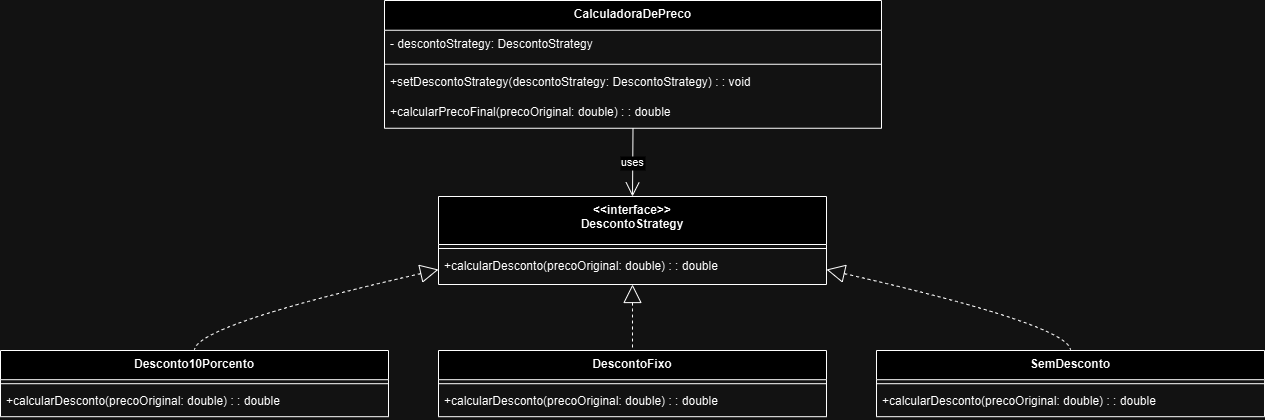

The diagram above was exported from draw.io. Its source (the exported page's mxGraphModel, read from the mxfile embedded in the PNG):
<mxGraphModel dx="1969" dy="908" grid="1" gridSize="10" guides="1" tooltips="1" connect="1" arrows="1" fold="1" page="1" pageScale="1" pageWidth="827" pageHeight="1169" math="0" shadow="0">
  <root>
    <mxCell id="WIyWlLk6GJQsqaUBKTNV-0" />
    <mxCell id="WIyWlLk6GJQsqaUBKTNV-1" parent="WIyWlLk6GJQsqaUBKTNV-0" />
    <mxCell id="mxmVu11bc9rQxzx9h9fL-1" value="&lt;&lt;interface&gt;&gt;&#10;DescontoStrategy" style="swimlane;fontStyle=1;align=center;verticalAlign=top;childLayout=stackLayout;horizontal=1;startSize=48;horizontalStack=0;resizeParent=1;resizeParentMax=0;resizeLast=0;collapsible=0;marginBottom=0;" vertex="1" parent="WIyWlLk6GJQsqaUBKTNV-1">
      <mxGeometry x="458" y="216" width="388" height="88" as="geometry" />
    </mxCell>
    <mxCell id="mxmVu11bc9rQxzx9h9fL-2" style="line;strokeWidth=1;fillColor=none;align=left;verticalAlign=middle;spacingTop=-1;spacingLeft=3;spacingRight=3;rotatable=0;labelPosition=right;points=[];portConstraint=eastwest;strokeColor=inherit;" vertex="1" parent="mxmVu11bc9rQxzx9h9fL-1">
      <mxGeometry y="48" width="388" height="8" as="geometry" />
    </mxCell>
    <mxCell id="mxmVu11bc9rQxzx9h9fL-3" value="+calcularDesconto(precoOriginal: double) : : double" style="text;strokeColor=none;fillColor=none;align=left;verticalAlign=top;spacingLeft=4;spacingRight=4;overflow=hidden;rotatable=0;points=[[0,0.5],[1,0.5]];portConstraint=eastwest;" vertex="1" parent="mxmVu11bc9rQxzx9h9fL-1">
      <mxGeometry y="56" width="388" height="32" as="geometry" />
    </mxCell>
    <mxCell id="mxmVu11bc9rQxzx9h9fL-4" value="Desconto10Porcento" style="swimlane;fontStyle=1;align=center;verticalAlign=top;childLayout=stackLayout;horizontal=1;startSize=29.2;horizontalStack=0;resizeParent=1;resizeParentMax=0;resizeLast=0;collapsible=0;marginBottom=0;" vertex="1" parent="WIyWlLk6GJQsqaUBKTNV-1">
      <mxGeometry x="20" y="370" width="388" height="66.2" as="geometry" />
    </mxCell>
    <mxCell id="mxmVu11bc9rQxzx9h9fL-5" style="line;strokeWidth=1;fillColor=none;align=left;verticalAlign=middle;spacingTop=-1;spacingLeft=3;spacingRight=3;rotatable=0;labelPosition=right;points=[];portConstraint=eastwest;strokeColor=inherit;" vertex="1" parent="mxmVu11bc9rQxzx9h9fL-4">
      <mxGeometry y="29.2" width="388" height="8" as="geometry" />
    </mxCell>
    <mxCell id="mxmVu11bc9rQxzx9h9fL-6" value="+calcularDesconto(precoOriginal: double) : : double" style="text;strokeColor=none;fillColor=none;align=left;verticalAlign=top;spacingLeft=4;spacingRight=4;overflow=hidden;rotatable=0;points=[[0,0.5],[1,0.5]];portConstraint=eastwest;" vertex="1" parent="mxmVu11bc9rQxzx9h9fL-4">
      <mxGeometry y="37.2" width="388" height="29" as="geometry" />
    </mxCell>
    <mxCell id="mxmVu11bc9rQxzx9h9fL-7" value="DescontoFixo" style="swimlane;fontStyle=1;align=center;verticalAlign=top;childLayout=stackLayout;horizontal=1;startSize=29.2;horizontalStack=0;resizeParent=1;resizeParentMax=0;resizeLast=0;collapsible=0;marginBottom=0;" vertex="1" parent="WIyWlLk6GJQsqaUBKTNV-1">
      <mxGeometry x="458" y="370" width="388" height="66.2" as="geometry" />
    </mxCell>
    <mxCell id="mxmVu11bc9rQxzx9h9fL-8" style="line;strokeWidth=1;fillColor=none;align=left;verticalAlign=middle;spacingTop=-1;spacingLeft=3;spacingRight=3;rotatable=0;labelPosition=right;points=[];portConstraint=eastwest;strokeColor=inherit;" vertex="1" parent="mxmVu11bc9rQxzx9h9fL-7">
      <mxGeometry y="29.2" width="388" height="8" as="geometry" />
    </mxCell>
    <mxCell id="mxmVu11bc9rQxzx9h9fL-9" value="+calcularDesconto(precoOriginal: double) : : double" style="text;strokeColor=none;fillColor=none;align=left;verticalAlign=top;spacingLeft=4;spacingRight=4;overflow=hidden;rotatable=0;points=[[0,0.5],[1,0.5]];portConstraint=eastwest;" vertex="1" parent="mxmVu11bc9rQxzx9h9fL-7">
      <mxGeometry y="37.2" width="388" height="29" as="geometry" />
    </mxCell>
    <mxCell id="mxmVu11bc9rQxzx9h9fL-10" value="SemDesconto" style="swimlane;fontStyle=1;align=center;verticalAlign=top;childLayout=stackLayout;horizontal=1;startSize=29.2;horizontalStack=0;resizeParent=1;resizeParentMax=0;resizeLast=0;collapsible=0;marginBottom=0;" vertex="1" parent="WIyWlLk6GJQsqaUBKTNV-1">
      <mxGeometry x="896" y="370" width="388" height="66.2" as="geometry" />
    </mxCell>
    <mxCell id="mxmVu11bc9rQxzx9h9fL-11" style="line;strokeWidth=1;fillColor=none;align=left;verticalAlign=middle;spacingTop=-1;spacingLeft=3;spacingRight=3;rotatable=0;labelPosition=right;points=[];portConstraint=eastwest;strokeColor=inherit;" vertex="1" parent="mxmVu11bc9rQxzx9h9fL-10">
      <mxGeometry y="29.2" width="388" height="8" as="geometry" />
    </mxCell>
    <mxCell id="mxmVu11bc9rQxzx9h9fL-12" value="+calcularDesconto(precoOriginal: double) : : double" style="text;strokeColor=none;fillColor=none;align=left;verticalAlign=top;spacingLeft=4;spacingRight=4;overflow=hidden;rotatable=0;points=[[0,0.5],[1,0.5]];portConstraint=eastwest;" vertex="1" parent="mxmVu11bc9rQxzx9h9fL-10">
      <mxGeometry y="37.2" width="388" height="29" as="geometry" />
    </mxCell>
    <mxCell id="mxmVu11bc9rQxzx9h9fL-13" value="CalculadoraDePreco" style="swimlane;fontStyle=1;align=center;verticalAlign=top;childLayout=stackLayout;horizontal=1;startSize=29.75;horizontalStack=0;resizeParent=1;resizeParentMax=0;resizeLast=0;collapsible=0;marginBottom=0;" vertex="1" parent="WIyWlLk6GJQsqaUBKTNV-1">
      <mxGeometry x="404" y="20" width="497" height="127.75" as="geometry" />
    </mxCell>
    <mxCell id="mxmVu11bc9rQxzx9h9fL-14" value="- descontoStrategy: DescontoStrategy" style="text;strokeColor=none;fillColor=none;align=left;verticalAlign=top;spacingLeft=4;spacingRight=4;overflow=hidden;rotatable=0;points=[[0,0.5],[1,0.5]];portConstraint=eastwest;" vertex="1" parent="mxmVu11bc9rQxzx9h9fL-13">
      <mxGeometry y="29.75" width="497" height="30" as="geometry" />
    </mxCell>
    <mxCell id="mxmVu11bc9rQxzx9h9fL-15" style="line;strokeWidth=1;fillColor=none;align=left;verticalAlign=middle;spacingTop=-1;spacingLeft=3;spacingRight=3;rotatable=0;labelPosition=right;points=[];portConstraint=eastwest;strokeColor=inherit;" vertex="1" parent="mxmVu11bc9rQxzx9h9fL-13">
      <mxGeometry y="59.75" width="497" height="8" as="geometry" />
    </mxCell>
    <mxCell id="mxmVu11bc9rQxzx9h9fL-16" value="+setDescontoStrategy(descontoStrategy: DescontoStrategy) : : void" style="text;strokeColor=none;fillColor=none;align=left;verticalAlign=top;spacingLeft=4;spacingRight=4;overflow=hidden;rotatable=0;points=[[0,0.5],[1,0.5]];portConstraint=eastwest;" vertex="1" parent="mxmVu11bc9rQxzx9h9fL-13">
      <mxGeometry y="67.75" width="497" height="30" as="geometry" />
    </mxCell>
    <mxCell id="mxmVu11bc9rQxzx9h9fL-17" value="+calcularPrecoFinal(precoOriginal: double) : : double" style="text;strokeColor=none;fillColor=none;align=left;verticalAlign=top;spacingLeft=4;spacingRight=4;overflow=hidden;rotatable=0;points=[[0,0.5],[1,0.5]];portConstraint=eastwest;" vertex="1" parent="mxmVu11bc9rQxzx9h9fL-13">
      <mxGeometry y="97.75" width="497" height="30" as="geometry" />
    </mxCell>
    <mxCell id="mxmVu11bc9rQxzx9h9fL-18" value="" style="curved=1;dashed=1;startArrow=block;startSize=16;startFill=0;endArrow=none;exitX=0;exitY=0.83;entryX=0.5;entryY=0;rounded=0;" edge="1" parent="WIyWlLk6GJQsqaUBKTNV-1" source="mxmVu11bc9rQxzx9h9fL-1" target="mxmVu11bc9rQxzx9h9fL-4">
      <mxGeometry relative="1" as="geometry">
        <Array as="points">
          <mxPoint x="214" y="345" />
        </Array>
      </mxGeometry>
    </mxCell>
    <mxCell id="mxmVu11bc9rQxzx9h9fL-19" value="" style="curved=1;dashed=1;startArrow=block;startSize=16;startFill=0;endArrow=none;exitX=0.5;exitY=1;entryX=0.5;entryY=0;rounded=0;" edge="1" parent="WIyWlLk6GJQsqaUBKTNV-1" source="mxmVu11bc9rQxzx9h9fL-1" target="mxmVu11bc9rQxzx9h9fL-7">
      <mxGeometry relative="1" as="geometry">
        <Array as="points" />
      </mxGeometry>
    </mxCell>
    <mxCell id="mxmVu11bc9rQxzx9h9fL-20" value="" style="curved=1;dashed=1;startArrow=block;startSize=16;startFill=0;endArrow=none;exitX=1;exitY=0.83;entryX=0.5;entryY=0;rounded=0;" edge="1" parent="WIyWlLk6GJQsqaUBKTNV-1" source="mxmVu11bc9rQxzx9h9fL-1" target="mxmVu11bc9rQxzx9h9fL-10">
      <mxGeometry relative="1" as="geometry">
        <Array as="points">
          <mxPoint x="1090" y="345" />
        </Array>
      </mxGeometry>
    </mxCell>
    <mxCell id="mxmVu11bc9rQxzx9h9fL-21" value="uses" style="curved=1;startArrow=none;endArrow=open;endSize=12;exitX=0.5;exitY=1;entryX=0.5;entryY=0;rounded=0;" edge="1" parent="WIyWlLk6GJQsqaUBKTNV-1" source="mxmVu11bc9rQxzx9h9fL-13" target="mxmVu11bc9rQxzx9h9fL-1">
      <mxGeometry relative="1" as="geometry">
        <Array as="points" />
      </mxGeometry>
    </mxCell>
  </root>
</mxGraphModel>